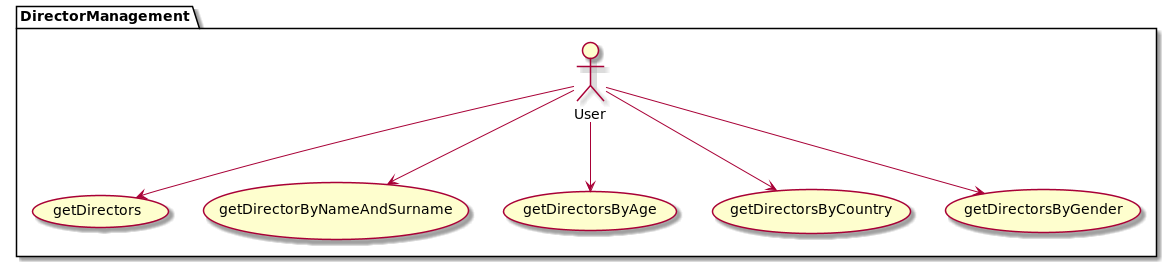

The diagram above was rendered by PlantUML. Its source (embedded in the PNG):
@startuml
    package DirectorManagement {
        User --> (getDirectors)
        User --> (getDirectorByNameAndSurname)
        User --> (getDirectorsByAge)
        User --> (getDirectorsByCountry)
        User --> (getDirectorsByGender)
    }
@enduml